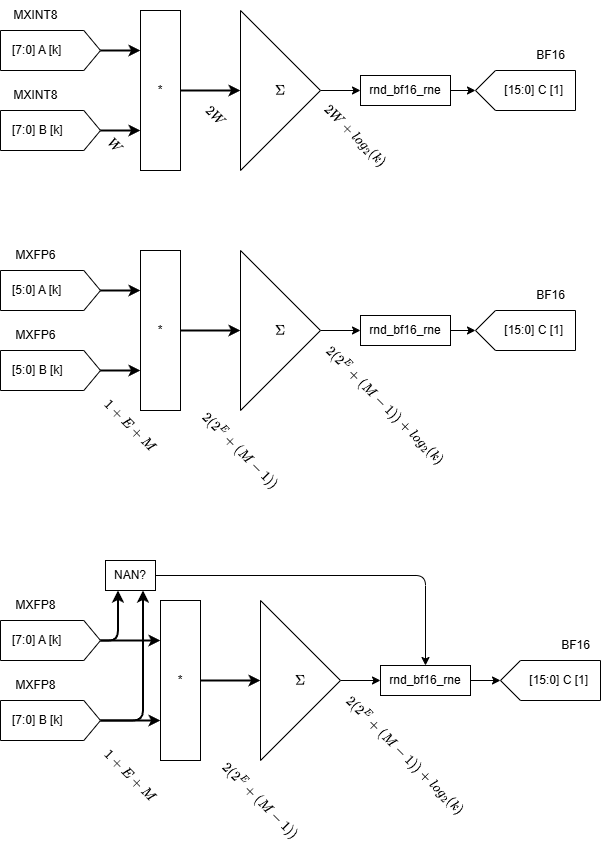

The diagram above was exported from draw.io. Its source (the exported page's mxGraphModel, read from the mxfile embedded in the PNG):
<mxGraphModel dx="1592" dy="1147" grid="1" gridSize="10" guides="1" tooltips="1" connect="1" arrows="1" fold="1" page="1" pageScale="1" pageWidth="850" pageHeight="1100" math="1" shadow="0">
  <root>
    <mxCell id="0" />
    <mxCell id="1" parent="0" />
    <mxCell id="33" style="edgeStyle=orthogonalEdgeStyle;html=1;entryX=0;entryY=0.25;entryDx=0;entryDy=0;strokeWidth=2;" parent="1" source="16" target="30" edge="1">
      <mxGeometry relative="1" as="geometry" />
    </mxCell>
    <mxCell id="16" value="&amp;nbsp; &amp;nbsp;[7:0]&amp;nbsp;A [k]" style="shape=offPageConnector;whiteSpace=wrap;html=1;rotation=0;direction=north;labelPosition=center;verticalLabelPosition=middle;align=left;verticalAlign=middle;size=0.16666666666666666;" parent="1" vertex="1">
      <mxGeometry x="40" y="80" width="100" height="40" as="geometry" />
    </mxCell>
    <mxCell id="34" style="edgeStyle=orthogonalEdgeStyle;html=1;entryX=0;entryY=0.75;entryDx=0;entryDy=0;strokeWidth=2;" parent="1" source="18" target="30" edge="1">
      <mxGeometry relative="1" as="geometry" />
    </mxCell>
    <mxCell id="18" value="&amp;nbsp; &amp;nbsp;[7:0] B [k]" style="shape=offPageConnector;whiteSpace=wrap;html=1;rotation=0;direction=north;labelPosition=center;verticalLabelPosition=middle;align=left;verticalAlign=middle;size=0.16666666666666666;" parent="1" vertex="1">
      <mxGeometry x="40" y="160" width="100" height="40" as="geometry" />
    </mxCell>
    <mxCell id="24" value="MXINT8" style="text;html=1;align=center;verticalAlign=middle;resizable=0;points=[];autosize=1;strokeColor=none;fillColor=none;" parent="1" vertex="1">
      <mxGeometry x="40" y="50" width="70" height="30" as="geometry" />
    </mxCell>
    <mxCell id="25" value="MXINT8" style="text;html=1;align=center;verticalAlign=middle;resizable=0;points=[];autosize=1;strokeColor=none;fillColor=none;" parent="1" vertex="1">
      <mxGeometry x="40" y="130" width="70" height="30" as="geometry" />
    </mxCell>
    <mxCell id="26" value="BF16" style="text;html=1;align=center;verticalAlign=middle;resizable=0;points=[];autosize=1;strokeColor=none;fillColor=none;" parent="1" vertex="1">
      <mxGeometry x="565" y="90" width="50" height="30" as="geometry" />
    </mxCell>
    <mxCell id="37" style="edgeStyle=orthogonalEdgeStyle;html=1;entryX=0;entryY=0.5;entryDx=0;entryDy=0;strokeWidth=2;" parent="1" source="30" target="35" edge="1">
      <mxGeometry relative="1" as="geometry" />
    </mxCell>
    <mxCell id="30" value="*" style="rounded=0;whiteSpace=wrap;html=1;" parent="1" vertex="1">
      <mxGeometry x="180" y="60" width="40" height="160" as="geometry" />
    </mxCell>
    <mxCell id="45" style="edgeStyle=orthogonalEdgeStyle;html=1;entryX=0;entryY=0.5;entryDx=0;entryDy=0;" parent="1" source="35" target="44" edge="1">
      <mxGeometry relative="1" as="geometry" />
    </mxCell>
    <mxCell id="35" value="$$\Sigma$$" style="triangle;whiteSpace=wrap;html=1;" parent="1" vertex="1">
      <mxGeometry x="280" y="60" width="80" height="160" as="geometry" />
    </mxCell>
    <mxCell id="40" value="$$2W$$" style="text;html=1;align=center;verticalAlign=middle;resizable=0;points=[];autosize=1;strokeColor=none;fillColor=none;rotation=45;" parent="1" vertex="1">
      <mxGeometry x="220" y="150" width="70" height="30" as="geometry" />
    </mxCell>
    <mxCell id="42" value="$$2W+log_2(k)$$" style="text;html=1;align=center;verticalAlign=middle;resizable=0;points=[];autosize=1;strokeColor=none;fillColor=none;rotation=45;" parent="1" vertex="1">
      <mxGeometry x="335" y="170" width="120" height="30" as="geometry" />
    </mxCell>
    <mxCell id="43" value="[15:0] C [1]&amp;nbsp; &amp;nbsp;" style="shape=offPageConnector;whiteSpace=wrap;html=1;rotation=0;direction=south;labelPosition=center;verticalLabelPosition=middle;align=right;verticalAlign=middle;size=0.2;" parent="1" vertex="1">
      <mxGeometry x="515" y="120" width="100" height="40" as="geometry" />
    </mxCell>
    <mxCell id="46" style="edgeStyle=orthogonalEdgeStyle;html=1;entryX=0.5;entryY=1;entryDx=0;entryDy=0;" parent="1" source="44" target="43" edge="1">
      <mxGeometry relative="1" as="geometry" />
    </mxCell>
    <mxCell id="44" value="rnd_bf16_rne" style="rounded=0;whiteSpace=wrap;html=1;" parent="1" vertex="1">
      <mxGeometry x="400" y="125" width="90" height="30" as="geometry" />
    </mxCell>
    <mxCell id="47" style="edgeStyle=orthogonalEdgeStyle;html=1;entryX=0;entryY=0.25;entryDx=0;entryDy=0;strokeWidth=2;" parent="1" source="48" target="55" edge="1">
      <mxGeometry relative="1" as="geometry" />
    </mxCell>
    <mxCell id="48" value="&amp;nbsp; &amp;nbsp;[5:0]&amp;nbsp;A [k]" style="shape=offPageConnector;whiteSpace=wrap;html=1;rotation=0;direction=north;labelPosition=center;verticalLabelPosition=middle;align=left;verticalAlign=middle;size=0.16666666666666666;" parent="1" vertex="1">
      <mxGeometry x="40" y="320" width="100" height="40" as="geometry" />
    </mxCell>
    <mxCell id="49" style="edgeStyle=orthogonalEdgeStyle;html=1;entryX=0;entryY=0.75;entryDx=0;entryDy=0;strokeWidth=2;" parent="1" source="50" target="55" edge="1">
      <mxGeometry relative="1" as="geometry" />
    </mxCell>
    <mxCell id="50" value="&amp;nbsp; &amp;nbsp;[5:0] B [k]" style="shape=offPageConnector;whiteSpace=wrap;html=1;rotation=0;direction=north;labelPosition=center;verticalLabelPosition=middle;align=left;verticalAlign=middle;size=0.16666666666666666;" parent="1" vertex="1">
      <mxGeometry x="40" y="400" width="100" height="40" as="geometry" />
    </mxCell>
    <mxCell id="51" value="MXFP6" style="text;html=1;align=center;verticalAlign=middle;resizable=0;points=[];autosize=1;strokeColor=none;fillColor=none;" parent="1" vertex="1">
      <mxGeometry x="45" y="290" width="60" height="30" as="geometry" />
    </mxCell>
    <mxCell id="52" value="MXFP6" style="text;html=1;align=center;verticalAlign=middle;resizable=0;points=[];autosize=1;strokeColor=none;fillColor=none;" parent="1" vertex="1">
      <mxGeometry x="45" y="370" width="60" height="30" as="geometry" />
    </mxCell>
    <mxCell id="53" value="BF16" style="text;html=1;align=center;verticalAlign=middle;resizable=0;points=[];autosize=1;strokeColor=none;fillColor=none;" parent="1" vertex="1">
      <mxGeometry x="565" y="330" width="50" height="30" as="geometry" />
    </mxCell>
    <mxCell id="54" style="edgeStyle=orthogonalEdgeStyle;html=1;entryX=0;entryY=0.5;entryDx=0;entryDy=0;strokeWidth=2;" parent="1" source="55" target="57" edge="1">
      <mxGeometry relative="1" as="geometry" />
    </mxCell>
    <mxCell id="55" value="*" style="rounded=0;whiteSpace=wrap;html=1;" parent="1" vertex="1">
      <mxGeometry x="180" y="300" width="40" height="160" as="geometry" />
    </mxCell>
    <mxCell id="56" style="edgeStyle=orthogonalEdgeStyle;html=1;entryX=0;entryY=0.5;entryDx=0;entryDy=0;" parent="1" source="57" target="63" edge="1">
      <mxGeometry relative="1" as="geometry" />
    </mxCell>
    <mxCell id="57" value="$$\Sigma$$" style="triangle;whiteSpace=wrap;html=1;" parent="1" vertex="1">
      <mxGeometry x="280" y="300" width="80" height="160" as="geometry" />
    </mxCell>
    <mxCell id="61" value="[15:0] C [1]&amp;nbsp; &amp;nbsp;" style="shape=offPageConnector;whiteSpace=wrap;html=1;rotation=0;direction=south;labelPosition=center;verticalLabelPosition=middle;align=right;verticalAlign=middle;size=0.2;" parent="1" vertex="1">
      <mxGeometry x="515" y="360" width="100" height="40" as="geometry" />
    </mxCell>
    <mxCell id="62" style="edgeStyle=orthogonalEdgeStyle;html=1;entryX=0.5;entryY=1;entryDx=0;entryDy=0;" parent="1" source="63" target="61" edge="1">
      <mxGeometry relative="1" as="geometry" />
    </mxCell>
    <mxCell id="63" value="rnd_bf16_rne" style="rounded=0;whiteSpace=wrap;html=1;" parent="1" vertex="1">
      <mxGeometry x="400" y="365" width="90" height="30" as="geometry" />
    </mxCell>
    <mxCell id="66" value="$$2(2^E+(M-1))$$" style="text;html=1;align=center;verticalAlign=middle;resizable=0;points=[];autosize=1;strokeColor=none;fillColor=none;rotation=45;" parent="1" vertex="1">
      <mxGeometry x="220" y="485" width="120" height="30" as="geometry" />
    </mxCell>
    <mxCell id="67" value="$$2(2^E+(M-1)) + log_2(k)$$" style="text;html=1;align=center;verticalAlign=middle;resizable=0;points=[];autosize=1;strokeColor=none;fillColor=none;rotation=45;" parent="1" vertex="1">
      <mxGeometry x="335" y="440" width="180" height="30" as="geometry" />
    </mxCell>
    <mxCell id="71" value="$$W$$" style="text;html=1;align=center;verticalAlign=middle;resizable=0;points=[];autosize=1;strokeColor=none;fillColor=none;rotation=45;" parent="1" vertex="1">
      <mxGeometry x="125" y="180" width="60" height="30" as="geometry" />
    </mxCell>
    <mxCell id="73" value="$$1+E+M$$" style="text;html=1;align=center;verticalAlign=middle;resizable=0;points=[];autosize=1;strokeColor=none;fillColor=none;rotation=45;" parent="1" vertex="1">
      <mxGeometry x="125" y="460" width="90" height="30" as="geometry" />
    </mxCell>
    <mxCell id="104" style="edgeStyle=orthogonalEdgeStyle;html=1;entryX=0;entryY=0.25;entryDx=0;entryDy=0;strokeWidth=2;" parent="1" source="106" target="114" edge="1">
      <mxGeometry relative="1" as="geometry" />
    </mxCell>
    <mxCell id="105" style="edgeStyle=orthogonalEdgeStyle;html=1;entryX=0.25;entryY=1;entryDx=0;entryDy=0;strokeWidth=2;" parent="1" source="106" target="125" edge="1">
      <mxGeometry relative="1" as="geometry" />
    </mxCell>
    <mxCell id="106" value="&amp;nbsp; &amp;nbsp;[7:0]&amp;nbsp;A [k]" style="shape=offPageConnector;whiteSpace=wrap;html=1;rotation=0;direction=north;labelPosition=center;verticalLabelPosition=middle;align=left;verticalAlign=middle;size=0.16666666666666666;" parent="1" vertex="1">
      <mxGeometry x="40" y="670" width="100" height="40" as="geometry" />
    </mxCell>
    <mxCell id="107" style="edgeStyle=orthogonalEdgeStyle;html=1;entryX=0;entryY=0.75;entryDx=0;entryDy=0;strokeWidth=2;" parent="1" source="109" target="114" edge="1">
      <mxGeometry relative="1" as="geometry" />
    </mxCell>
    <mxCell id="108" style="edgeStyle=orthogonalEdgeStyle;html=1;entryX=0.75;entryY=1;entryDx=0;entryDy=0;strokeWidth=2;" parent="1" source="109" target="125" edge="1">
      <mxGeometry relative="1" as="geometry" />
    </mxCell>
    <mxCell id="109" value="&amp;nbsp; &amp;nbsp;[7:0] B [k]" style="shape=offPageConnector;whiteSpace=wrap;html=1;rotation=0;direction=north;labelPosition=center;verticalLabelPosition=middle;align=left;verticalAlign=middle;size=0.16666666666666666;" parent="1" vertex="1">
      <mxGeometry x="40" y="750" width="100" height="40" as="geometry" />
    </mxCell>
    <mxCell id="110" value="MXFP8" style="text;html=1;align=center;verticalAlign=middle;resizable=0;points=[];autosize=1;strokeColor=none;fillColor=none;" parent="1" vertex="1">
      <mxGeometry x="45" y="640" width="60" height="30" as="geometry" />
    </mxCell>
    <mxCell id="111" value="MXFP8" style="text;html=1;align=center;verticalAlign=middle;resizable=0;points=[];autosize=1;strokeColor=none;fillColor=none;" parent="1" vertex="1">
      <mxGeometry x="45" y="720" width="60" height="30" as="geometry" />
    </mxCell>
    <mxCell id="112" value="BF16" style="text;html=1;align=center;verticalAlign=middle;resizable=0;points=[];autosize=1;strokeColor=none;fillColor=none;" parent="1" vertex="1">
      <mxGeometry x="590" y="680" width="50" height="30" as="geometry" />
    </mxCell>
    <mxCell id="113" style="edgeStyle=orthogonalEdgeStyle;html=1;entryX=0;entryY=0.5;entryDx=0;entryDy=0;strokeWidth=2;" parent="1" source="114" target="116" edge="1">
      <mxGeometry relative="1" as="geometry" />
    </mxCell>
    <mxCell id="114" value="*" style="rounded=0;whiteSpace=wrap;html=1;" parent="1" vertex="1">
      <mxGeometry x="200" y="650" width="40" height="160" as="geometry" />
    </mxCell>
    <mxCell id="115" style="edgeStyle=orthogonalEdgeStyle;html=1;entryX=0;entryY=0.5;entryDx=0;entryDy=0;" parent="1" source="116" target="119" edge="1">
      <mxGeometry relative="1" as="geometry" />
    </mxCell>
    <mxCell id="116" value="$$\Sigma$$" style="triangle;whiteSpace=wrap;html=1;" parent="1" vertex="1">
      <mxGeometry x="300" y="650" width="80" height="160" as="geometry" />
    </mxCell>
    <mxCell id="117" value="[15:0] C [1]&amp;nbsp; &amp;nbsp;" style="shape=offPageConnector;whiteSpace=wrap;html=1;rotation=0;direction=south;labelPosition=center;verticalLabelPosition=middle;align=right;verticalAlign=middle;size=0.2;" parent="1" vertex="1">
      <mxGeometry x="540" y="710" width="100" height="40" as="geometry" />
    </mxCell>
    <mxCell id="118" style="edgeStyle=orthogonalEdgeStyle;html=1;entryX=0.5;entryY=1;entryDx=0;entryDy=0;" parent="1" source="119" target="117" edge="1">
      <mxGeometry relative="1" as="geometry" />
    </mxCell>
    <mxCell id="119" value="rnd_bf16_rne" style="rounded=0;whiteSpace=wrap;html=1;" parent="1" vertex="1">
      <mxGeometry x="420" y="715" width="90" height="30" as="geometry" />
    </mxCell>
    <mxCell id="120" value="$$2(2^E+(M-1))$$" style="text;html=1;align=center;verticalAlign=middle;resizable=0;points=[];autosize=1;strokeColor=none;fillColor=none;rotation=45;" parent="1" vertex="1">
      <mxGeometry x="240" y="835" width="120" height="30" as="geometry" />
    </mxCell>
    <mxCell id="121" value="$$2(2^E+(M-1)) + log_2(k)$$" style="text;html=1;align=center;verticalAlign=middle;resizable=0;points=[];autosize=1;strokeColor=none;fillColor=none;rotation=45;" parent="1" vertex="1">
      <mxGeometry x="355" y="790" width="180" height="30" as="geometry" />
    </mxCell>
    <mxCell id="123" value="$$1+E+M$$" style="text;html=1;align=center;verticalAlign=middle;resizable=0;points=[];autosize=1;strokeColor=none;fillColor=none;rotation=45;" parent="1" vertex="1">
      <mxGeometry x="125" y="810" width="90" height="30" as="geometry" />
    </mxCell>
    <mxCell id="124" style="edgeStyle=orthogonalEdgeStyle;html=1;entryX=0.5;entryY=0;entryDx=0;entryDy=0;" parent="1" source="125" target="119" edge="1">
      <mxGeometry relative="1" as="geometry" />
    </mxCell>
    <mxCell id="125" value="NAN?" style="rounded=0;whiteSpace=wrap;html=1;" parent="1" vertex="1">
      <mxGeometry x="145" y="610" width="50" height="30" as="geometry" />
    </mxCell>
  </root>
</mxGraphModel>